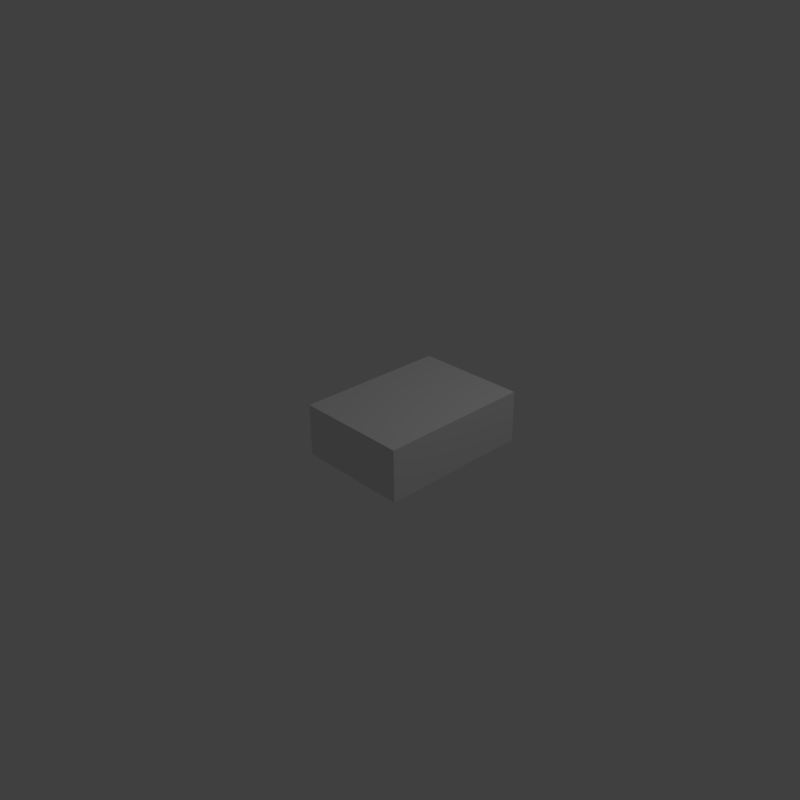 # Source: koko.blend  (saved by Blender 2.77.0; exported with 4.5.12 LTS)
import bpy
from mathutils import Matrix  # noqa: F401  (used for matrix-valued properties, if any)

bpy.ops.wm.read_factory_settings(use_empty=True)
scene = bpy.context.scene
scene.name = 'Scene'

# ---- collections
col_collection_1 = bpy.data.collections.new('Collection 1'); scene.collection.children.link(col_collection_1)

# ---- materials (node trees are filled in below, after node groups)
mat_material = bpy.data.materials.new('Material')
mat_material.alpha_threshold = 0.0
mat_material.use_transparent_shadow = False
mat_material.roughness = 0.5
mat_material.line_color = (0.0, 0.0, 0.0, 1.0)

# ---- material node trees

# ---- world
world_world = bpy.data.worlds.new('World'); scene.world = world_world
world_world.color = (0.05088, 0.05088, 0.05088)
world_world.use_sun_shadow = False
world_world.sun_shadow_jitter_overblur = 0.0
world_world.cycles.sampling_method = 'MANUAL'

# ---- cameras
cam_camera = bpy.data.cameras.new('Camera')
cam_camera.clip_end = 100.0
cam_camera.lens = 35.0
cam_camera.sensor_width = 32.0
cam_camera.sensor_height = 18.0
cam_camera.ortho_scale = 7.314
cam_camera.dof.focus_distance = 0.0
cam_camera.dof.aperture_fstop = 128.0

# ---- lights
light_lamp = bpy.data.lights.new('Lamp', 'POINT')
light_lamp.transmission_factor = 0.0
light_lamp.cutoff_distance = 30.0
light_lamp.energy = 100.0
light_lamp.shadow_buffer_clip_start = 1.001
light_lamp.shadow_soft_size = 0.1
light_lamp.shadow_maximum_resolution = 0.006
light_lamp.use_absolute_resolution = True

# ---- meshes
me_cube = bpy.data.meshes.new('Cube')
me_cube.from_pydata([(1.462, 1.0, -0.9374), (1.462, -1.0, -0.9554), (0.00287, -1.0, -0.9319), (0.00287, 1.0, -0.9139), (1.462, 1.0, -0.2722), (1.462, -1.0, -0.2902), (0.002869, -1.0, -0.2667), (0.00287, 1.0, -0.2487)], [], [(0, 1, 2, 3), (4, 7, 6, 5), (0, 4, 5, 1), (1, 5, 6, 2), (2, 6, 7, 3), (4, 0, 3, 7)])
_uv = me_cube.uv_layers.new(name='UVMap')
_uv.uv.foreach_set('vector', [0.2889, 0.2108, 7.193e-05, 0.2108, 0.0001025, 7.193e-05, 0.289, 7.203e-05, 0.2898, 0.3068, 0.2898, 0.5175, 0.0009679, 0.5175, 0.0009374, 0.3068, 0.2889, 0.2108, 0.2898, 0.3068, 0.0009374, 0.3068, 7.193e-05, 0.2108, 0.9991, 0.2018, 0.9999, 0.2978, 0.7893, 0.3031, 0.7884, 0.2071, 0.7884, 0.2071, 0.7893, 0.3031, 0.5005, 0.3083, 0.4996, 0.2123, 0.2898, 0.3068, 0.2889, 0.2108, 0.4996, 0.2123, 0.5005, 0.3083])
me_cube.materials.append(mat_material)
me_cube.use_remesh_preserve_volume = False
me_cube.use_remesh_preserve_attributes = False
me_cube.use_mirror_vertex_groups = False
me_cube.update()

# ---- objects
ob_cube = bpy.data.objects.new('Cube', me_cube)
ob_lamp = bpy.data.objects.new('Lamp', light_lamp)
ob_camera = bpy.data.objects.new('Camera', cam_camera)

# ---- transforms, parenting, visibility, modifiers, constraints
ob_cube.location = (0.0, 0.0, 0.9683)
ob_cube.lock_rotations_4d = False
ob_cube.empty_display_type = 'ARROWS'
ob_cube.lineart.crease_threshold = 0.0
ob_lamp.location = (4.076, 1.005, 5.904)
ob_lamp.rotation_euler = (0.6503, 0.05522, 1.866)
ob_lamp.lock_rotations_4d = False
ob_lamp.empty_display_type = 'ARROWS'
ob_lamp.color = (0.0, 0.0, 0.0, 0.0)
ob_lamp.lineart.crease_threshold = 0.0
ob_camera.location = (7.481, -6.508, 5.344)
ob_camera.rotation_euler = (1.109, 0.01082, 0.8149)
ob_camera.lock_rotations_4d = False
ob_camera.empty_display_type = 'ARROWS'
ob_camera.color = (0.0, 0.0, 0.0, 0.0)
ob_camera.display_type = 'WIRE'
ob_camera.lineart.crease_threshold = 0.0

# ---- collection membership
col_collection_1.objects.link(ob_cube)
col_collection_1.objects.link(ob_lamp)
col_collection_1.objects.link(ob_camera)

# ---- scene / render settings (as saved in the file)
scene.camera = ob_camera
scene.frame_start = 1; scene.frame_end = 250; scene.frame_set(1)
scene.render.engine = 'BLENDER_EEVEE_NEXT'
scene.render.resolution_x = 1080
scene.render.resolution_percentage = 50
scene.render.dither_intensity = 0.0
scene.cycles.use_denoising = False
scene.cycles.samples = 128
scene.cycles.sampling_pattern = 'TABULATED_SOBOL'
scene.cycles.light_sampling_threshold = 0.0
scene.cycles.use_adaptive_sampling = False
scene.cycles.use_light_tree = False
scene.cycles.blur_glossy = 0.0
scene.cycles.sample_clamp_indirect = 0.0
scene.view_settings.view_transform = 'Standard'
bpy.context.view_layer.update()
